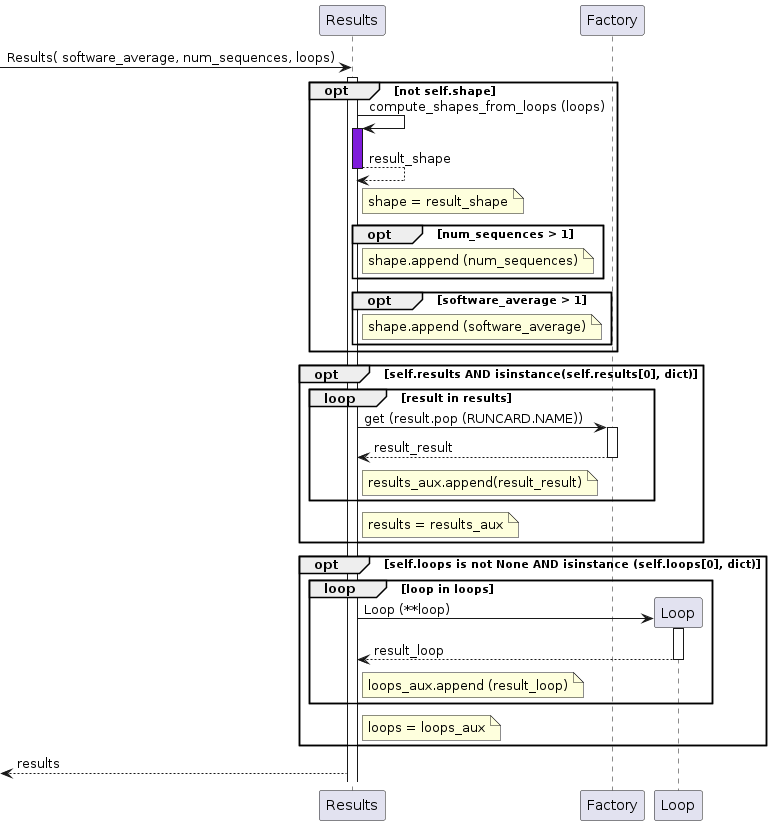

The diagram above was rendered by PlantUML. Its source (embedded in the PNG):
@startuml

participant Results as results
participant Factory as factory
participant Loop as loop_


[-> results **: Results( software_average, num_sequences, loops)
activate results
opt not self.shape
    results -> results: compute_shapes_from_loops (loops)
    activate results #7F1CDB
    return result_shape
    note right of results: shape = result_shape
    opt num_sequences > 1
        note right of results: shape.append (num_sequences)
    end
    opt software_average > 1
        note right of results: shape.append (software_average)
    end
end
opt self.results AND isinstance(self.results[0], dict)
    loop result in results
        results -> factory ++: get (result.pop (RUNCARD.NAME))
        return result_result
        note right of results: results_aux.append(result_result)
    end
    note right of results: results = results_aux
end
opt self.loops is not None AND isinstance (self.loops[0], dict)
    loop loop in loops
        results -> loop_ **: Loop (**loop)
        activate loop_
        return result_loop
        note right of results: loops_aux.append (result_loop)
    end
    note right of results: loops = loops_aux
end
[<-- results: results
@enduml